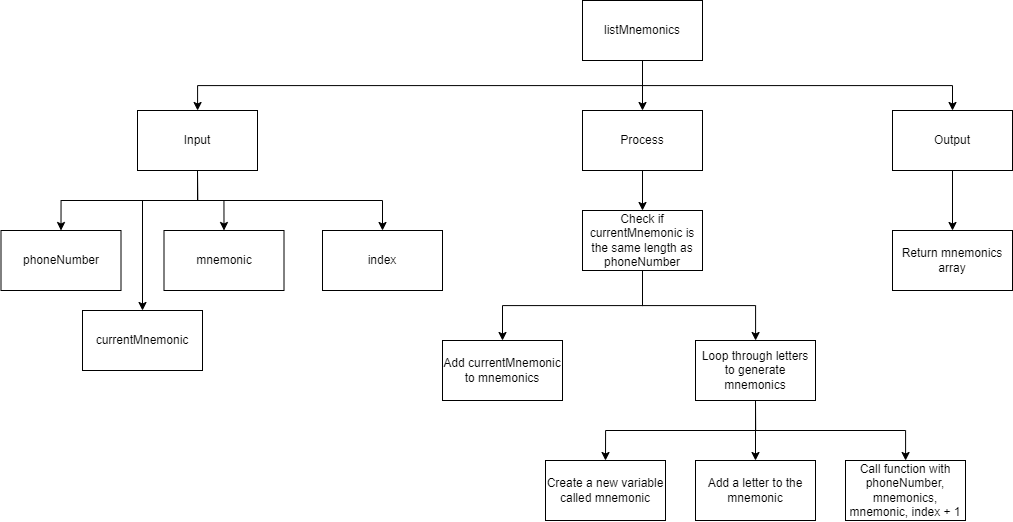

The diagram above was exported from draw.io. Its source (the exported page's mxGraphModel, read from the mxfile embedded in the PNG):
<mxGraphModel dx="2082" dy="920" grid="1" gridSize="10" guides="1" tooltips="1" connect="1" arrows="1" fold="1" page="1" pageScale="1" pageWidth="827" pageHeight="1169" math="0" shadow="0">
  <root>
    <mxCell id="0" />
    <mxCell id="1" parent="0" />
    <mxCell id="15" style="edgeStyle=orthogonalEdgeStyle;rounded=0;html=1;exitX=0.5;exitY=1;exitDx=0;exitDy=0;entryX=0.5;entryY=0;entryDx=0;entryDy=0;" edge="1" parent="1" source="2" target="4">
      <mxGeometry relative="1" as="geometry" />
    </mxCell>
    <mxCell id="16" style="edgeStyle=orthogonalEdgeStyle;rounded=0;html=1;exitX=0.5;exitY=1;exitDx=0;exitDy=0;" edge="1" parent="1" source="2" target="3">
      <mxGeometry relative="1" as="geometry" />
    </mxCell>
    <mxCell id="17" style="edgeStyle=orthogonalEdgeStyle;rounded=0;html=1;exitX=0.5;exitY=1;exitDx=0;exitDy=0;" edge="1" parent="1" source="2" target="5">
      <mxGeometry relative="1" as="geometry" />
    </mxCell>
    <mxCell id="2" value="listMnemonics" style="rounded=0;whiteSpace=wrap;html=1;" vertex="1" parent="1">
      <mxGeometry x="240" y="40" width="120" height="60" as="geometry" />
    </mxCell>
    <mxCell id="10" style="edgeStyle=orthogonalEdgeStyle;html=1;exitX=0.5;exitY=1;exitDx=0;exitDy=0;entryX=0.5;entryY=0;entryDx=0;entryDy=0;rounded=0;" edge="1" parent="1" source="3" target="6">
      <mxGeometry relative="1" as="geometry" />
    </mxCell>
    <mxCell id="11" style="edgeStyle=orthogonalEdgeStyle;rounded=0;html=1;exitX=0.5;exitY=1;exitDx=0;exitDy=0;entryX=0.5;entryY=0;entryDx=0;entryDy=0;" edge="1" parent="1" source="3" target="7">
      <mxGeometry relative="1" as="geometry">
        <Array as="points">
          <mxPoint x="-145" y="240" />
          <mxPoint x="-200" y="240" />
        </Array>
      </mxGeometry>
    </mxCell>
    <mxCell id="12" style="edgeStyle=orthogonalEdgeStyle;rounded=0;html=1;exitX=0.5;exitY=1;exitDx=0;exitDy=0;entryX=0.5;entryY=0;entryDx=0;entryDy=0;" edge="1" parent="1" source="3" target="8">
      <mxGeometry relative="1" as="geometry" />
    </mxCell>
    <mxCell id="13" style="edgeStyle=orthogonalEdgeStyle;rounded=0;html=1;exitX=0.5;exitY=1;exitDx=0;exitDy=0;entryX=0.5;entryY=0;entryDx=0;entryDy=0;" edge="1" parent="1" source="3" target="9">
      <mxGeometry relative="1" as="geometry" />
    </mxCell>
    <mxCell id="3" value="Input" style="rounded=0;whiteSpace=wrap;html=1;" vertex="1" parent="1">
      <mxGeometry x="-205" y="150" width="120" height="60" as="geometry" />
    </mxCell>
    <mxCell id="19" style="edgeStyle=orthogonalEdgeStyle;rounded=0;html=1;exitX=0.5;exitY=1;exitDx=0;exitDy=0;entryX=0.5;entryY=0;entryDx=0;entryDy=0;" edge="1" parent="1" source="4" target="14">
      <mxGeometry relative="1" as="geometry" />
    </mxCell>
    <mxCell id="4" value="Process" style="rounded=0;whiteSpace=wrap;html=1;" vertex="1" parent="1">
      <mxGeometry x="240" y="150" width="120" height="60" as="geometry" />
    </mxCell>
    <mxCell id="26" style="edgeStyle=orthogonalEdgeStyle;rounded=0;html=1;exitX=0.5;exitY=1;exitDx=0;exitDy=0;entryX=0.5;entryY=0;entryDx=0;entryDy=0;" edge="1" parent="1" source="5" target="25">
      <mxGeometry relative="1" as="geometry" />
    </mxCell>
    <mxCell id="5" value="Output" style="rounded=0;whiteSpace=wrap;html=1;" vertex="1" parent="1">
      <mxGeometry x="550" y="150" width="120" height="60" as="geometry" />
    </mxCell>
    <mxCell id="6" value="phoneNumber" style="rounded=0;whiteSpace=wrap;html=1;" vertex="1" parent="1">
      <mxGeometry x="-341.5" y="270" width="120" height="60" as="geometry" />
    </mxCell>
    <mxCell id="7" value="currentMnemonic" style="rounded=0;whiteSpace=wrap;html=1;" vertex="1" parent="1">
      <mxGeometry x="-260" y="350" width="120" height="60" as="geometry" />
    </mxCell>
    <mxCell id="8" value="mnemonic" style="rounded=0;whiteSpace=wrap;html=1;" vertex="1" parent="1">
      <mxGeometry x="-178.5" y="270" width="120" height="60" as="geometry" />
    </mxCell>
    <mxCell id="9" value="index" style="rounded=0;whiteSpace=wrap;html=1;" vertex="1" parent="1">
      <mxGeometry x="-20" y="270" width="120" height="60" as="geometry" />
    </mxCell>
    <mxCell id="28" style="edgeStyle=orthogonalEdgeStyle;rounded=0;html=1;exitX=0.5;exitY=1;exitDx=0;exitDy=0;" edge="1" parent="1" source="14" target="18">
      <mxGeometry relative="1" as="geometry" />
    </mxCell>
    <mxCell id="34" style="edgeStyle=orthogonalEdgeStyle;rounded=0;html=1;exitX=0.5;exitY=1;exitDx=0;exitDy=0;" edge="1" parent="1" source="14" target="32">
      <mxGeometry relative="1" as="geometry" />
    </mxCell>
    <mxCell id="14" value="Check if currentMnemonic is the same length as phoneNumber" style="rounded=0;whiteSpace=wrap;html=1;" vertex="1" parent="1">
      <mxGeometry x="240" y="250" width="120" height="60" as="geometry" />
    </mxCell>
    <mxCell id="18" value="Add currentMnemonic to mnemonics" style="rounded=0;whiteSpace=wrap;html=1;" vertex="1" parent="1">
      <mxGeometry x="100" y="380" width="120" height="60" as="geometry" />
    </mxCell>
    <mxCell id="21" value="Create a new variable called mnemonic" style="rounded=0;whiteSpace=wrap;html=1;" vertex="1" parent="1">
      <mxGeometry x="203" y="500" width="120" height="60" as="geometry" />
    </mxCell>
    <mxCell id="23" value="Add a letter to the mnemonic" style="rounded=0;whiteSpace=wrap;html=1;" vertex="1" parent="1">
      <mxGeometry x="353" y="500" width="120" height="60" as="geometry" />
    </mxCell>
    <mxCell id="25" value="Return mnemonics array" style="rounded=0;whiteSpace=wrap;html=1;" vertex="1" parent="1">
      <mxGeometry x="550" y="270" width="120" height="60" as="geometry" />
    </mxCell>
    <mxCell id="27" value="Call function with phoneNumber, mnemonics, mnemonic, index + 1" style="rounded=0;whiteSpace=wrap;html=1;" vertex="1" parent="1">
      <mxGeometry x="503" y="500" width="120" height="60" as="geometry" />
    </mxCell>
    <mxCell id="35" style="edgeStyle=orthogonalEdgeStyle;rounded=0;html=1;exitX=0.5;exitY=1;exitDx=0;exitDy=0;entryX=0.5;entryY=0;entryDx=0;entryDy=0;" edge="1" parent="1" source="32" target="21">
      <mxGeometry relative="1" as="geometry" />
    </mxCell>
    <mxCell id="37" style="edgeStyle=orthogonalEdgeStyle;rounded=0;html=1;exitX=0.5;exitY=1;exitDx=0;exitDy=0;" edge="1" parent="1" source="32" target="23">
      <mxGeometry relative="1" as="geometry" />
    </mxCell>
    <mxCell id="38" style="edgeStyle=orthogonalEdgeStyle;rounded=0;html=1;exitX=0.5;exitY=1;exitDx=0;exitDy=0;" edge="1" parent="1" source="32" target="27">
      <mxGeometry relative="1" as="geometry" />
    </mxCell>
    <mxCell id="32" value="Loop through letters to generate mnemonics" style="rounded=0;whiteSpace=wrap;html=1;" vertex="1" parent="1">
      <mxGeometry x="353" y="380" width="120" height="60" as="geometry" />
    </mxCell>
  </root>
</mxGraphModel>